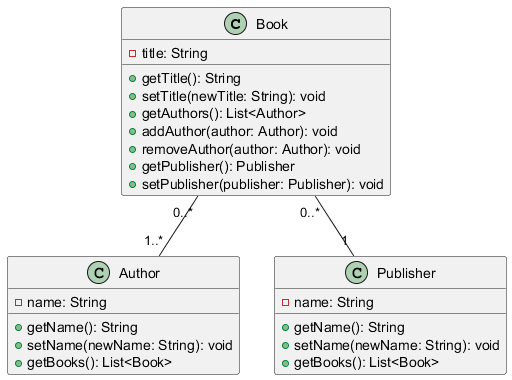

The diagram above was rendered by PlantUML. Its source (embedded in the PNG):
@startuml
class Book {
  - title: String
  + getTitle(): String
  + setTitle(newTitle: String): void
  + getAuthors(): List<Author>
  + addAuthor(author: Author): void
  + removeAuthor(author: Author): void
  + getPublisher(): Publisher
  + setPublisher(publisher: Publisher): void
}

class Author {
  - name: String
  + getName(): String
  + setName(newName: String): void
  + getBooks(): List<Book>
}

class Publisher {
  - name: String
  + getName(): String
  + setName(newName: String): void
  + getBooks(): List<Book>
}

Book "0..*" -- "1..*" Author
Book "0..*" -- "1" Publisher
@enduml